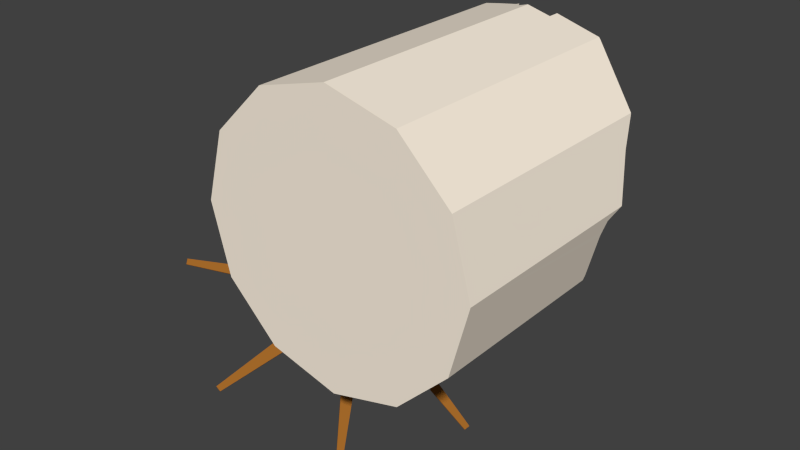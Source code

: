 # Source: greek_windmill_construction1.blend  (saved by Blender 2.75.0; exported with 4.5.12 LTS)
import bpy
from mathutils import Matrix  # noqa: F401  (used for matrix-valued properties, if any)

bpy.ops.wm.read_factory_settings(use_empty=True)
scene = bpy.context.scene
scene.name = 'Scene'

# ---- collections
col_collection_1 = bpy.data.collections.new('Collection 1'); scene.collection.children.link(col_collection_1)

# ---- materials (node trees are filled in below, after node groups)
mat_greek_windmill_walls = bpy.data.materials.new('greek_windmill_walls')
mat_greek_windmill_walls.alpha_threshold = 0.0
mat_greek_windmill_walls.use_transparent_shadow = False
mat_greek_windmill_walls.diffuse_color = (0.9849, 0.8834, 0.7473, 1.0)
mat_greek_windmill_walls.roughness = 0.5
mat_greek_windmill_blades = bpy.data.materials.new('greek_windmill_blades')
mat_greek_windmill_blades.alpha_threshold = 0.0
mat_greek_windmill_blades.use_transparent_shadow = False
mat_greek_windmill_blades.diffuse_color = (0.3672, 0.1398, 0.02234, 1.0)
mat_greek_windmill_blades.roughness = 0.5

# ---- material node trees

# ---- world
world_world = bpy.data.worlds.new('World'); scene.world = world_world
world_world.color = (0.05088, 0.05088, 0.05088)
world_world.use_sun_shadow = False
world_world.sun_shadow_jitter_overblur = 0.0
world_world.cycles.sampling_method = 'MANUAL'
world_world.cycles.sample_map_resolution = 256

# ---- meshes
me_circle_003 = bpy.data.meshes.new('Circle.003')
me_circle_003.from_pydata([(-0.6841, 0.6781, 0.3032), (-0.6841, 0.0822, 0.3032), (-0.6916, 0.0822, 0.3032), (-0.6913, 0.6781, 0.3032), (-0.6869, 0.6781, -0.2927), (-0.7653, 0.6781, 1.492e-07), (-0.7726, 0.6781, 1.492e-07), (-0.6941, 0.6781, -0.2927), (-0.6628, 1.673e-08, 0.3827), (-0.7653, 7.816e-15, 1.788e-07), (-0.7653, 0.0822, 1.752e-07), (-0.7653, 1.222, 1.254e-07), (-0.7648, 1.222, 0.00209), (-0.7635, 1.221, 0.006891), (-0.7406, 1.279, 0.09236), (-0.6861, 1.429, 0.2958), (-0.6835, 1.435, 0.3053), (-0.6628, 1.509, 0.3827), (-0.6944, 0.0822, -0.2927), (-0.7729, 0.0822, 1.752e-07), (-0.6869, 0.0822, -0.2927), (-0.6694, -0.006532, 0.3865), (-0.6628, -1.673e-08, -0.3827), (-0.6628, 1.193, -0.3827), (-0.6855, 1.207, -0.2979), (-0.6956, 1.237, -0.2601), (-0.7542, 1.218, -0.04155), (-0.7546, 1.264, 0.06609), (-0.7362, 1.31, 0.1347), (-0.7242, 1.228, -0.1794), (-0.749, 1.22, -0.08701), (-0.3827, 2.897e-08, 0.6628), (-0.6079, 1.578, 0.4376), (-0.5792, 1.632, 0.4662), (-0.5007, 1.668, 0.5448), (-0.4281, 1.673, 0.6174), (-0.3827, 1.66, 0.6628), (-0.3827, -2.897e-08, -0.6628), (0.0, 3.345e-08, 0.7653), (0.3827, 2.897e-08, 0.6628), (0.6628, 1.673e-08, 0.3827), (0.7653, 2.345e-14, 5.364e-07), (0.6628, -1.673e-08, -0.3827), (0.3827, -2.897e-08, -0.6628), (0.0, -3.345e-08, -0.7653), (-0.7729, -0.006532, 1.791e-07), (-0.6762, 1.482, 0.3582), (-0.6687, 1.509, 0.3861), (-0.6694, -0.006532, -0.3865), (-0.3827, 1.093, -0.6628), (-0.4331, 1.153, -0.6124), (-0.521, 1.148, -0.5244), (-0.7723, 1.228, 1.251e-07), (-0.7694, 1.226, 0.01072), (-0.7722, 1.228, 0.0005688), (-0.69, 1.433, 0.3067), (-0.6914, 1.43, 0.3015), (-0.7212, 1.348, 0.1906), (-0.7046, 1.235, -0.2528), (-0.6966, 1.211, -0.2827), (-0.6831, 1.202, -0.3331), (-0.7508, 1.22, -0.08027), (-0.2582, 1.603, 0.6961), (-0.102, 1.523, 0.738), (-0.08627, 1.527, 0.7422), (-0.08627, 1.477, 0.7422), (0.0, 1.477, 0.7653), (0.0, 0.9066, -0.7653), (-0.02683, 0.9166, -0.7581), (-0.1503, 0.9505, -0.7251), (-0.3825, 1.093, -0.6628), (0.3827, 1.528, 0.6628), (0.1322, 1.477, 0.7299), (0.1322, 1.541, 0.7299), (0.3968, 1.524, 0.6487), (0.6461, 1.401, 0.3993), (0.6628, 1.392, 0.3827), (0.666, 1.387, 0.3706), (0.7024, 1.3, 0.235), (0.7629, 1.201, 0.009018), (0.7653, 1.184, 4.847e-07), (0.7546, 1.088, -0.04024), (0.7358, 1.067, -0.1103), (0.6689, 1.075, -0.3598), (0.6628, 1.069, -0.3827), (0.6336, 1.066, -0.4118), (0.5865, 1.035, -0.459), (0.436, 0.9379, -0.6094), (0.3827, 0.9037, -0.6628), (0.2433, 0.868, -0.7002), (0.1888, 0.8575, -0.7147), (0.1219, 0.8707, -0.7327), (0.0, -0.006532, -0.7729), (0.3865, -0.006532, -0.6694), (0.6694, -0.006532, -0.3865), (0.7729, -0.006532, 5.367e-07), (0.6694, -0.006532, 0.3865), (0.3865, -0.006532, 0.6694), (0.0, -0.006532, 0.7729), (-0.3865, -0.006532, 0.6694), (-0.3865, -0.006532, -0.6694), (-0.386, 1.664, 0.6687), (-0.4252, 1.674, 0.6295), (-0.5022, 1.669, 0.5525), (-0.5857, 1.631, 0.469), (-0.6132, 1.579, 0.4415), (-0.6689, 1.193, -0.3862), (-0.08627, 1.53, 0.749), (-0.08627, 1.477, 0.7491), (0.0, 1.477, 0.7722), (0.1322, 1.477, 0.7368), (0.1322, 1.543, 0.7367), (0.0, 0.9056, -0.7725), (-0.3862, 1.092, -0.6689), (-0.1524, 0.9492, -0.7316), (-0.01767, 0.9121, -0.7677), (0.3862, 0.9008, -0.669), (0.1341, 0.866, -0.7365), (0.1931, 0.8544, -0.7207), (0.2411, 0.8637, -0.7079), (0.6689, 1.067, -0.3862), (0.44, 0.9354, -0.6151), (0.5851, 1.029, -0.4701), (0.6382, 1.064, -0.4169), (0.7473, 1.075, -0.09343), (0.719, 1.069, -0.1993), (0.7401, 1.067, -0.1207), (0.6688, 1.392, 0.3861), (0.7723, 1.192, 4.844e-07), (0.7718, 1.195, 0.002096), (0.7087, 1.299, 0.2372), (0.6709, 1.389, 0.3782), (0.3861, 1.53, 0.6687), (0.664, 1.395, 0.3909), (0.3969, 1.527, 0.6579), (-0.1042, 1.526, 0.7443), (-0.2656, 1.608, 0.701), (-0.4956, 1.138, -0.5594), (-0.4297, 1.143, -0.6254), (-0.3919, 1.097, -0.6632), (0.6763, 1.074, -0.3585), (0.761, 1.09, -0.04252), (-0.5891, 0.8701, -0.9453), (-0.2223, 0.6701, -0.4443), (-0.5929, 0.8563, -0.9481), (-0.226, 0.6564, -0.4471), (-0.5988, 0.8431, -0.949), (-0.232, 0.6431, -0.448), (-0.6066, 0.8309, -0.9482), (-0.2398, 0.6309, -0.4471), (-0.6161, 0.8202, -0.9455), (-0.2493, 0.6202, -0.4445), (-0.6269, 0.8114, -0.9411), (-0.26, 0.6114, -0.4401), (-0.6385, 0.8049, -0.9352), (-0.2716, 0.6049, -0.4342), (-0.6504, 0.8008, -0.9281), (-0.2836, 0.6009, -0.4271), (-0.6624, 0.7995, -0.9199), (-0.2956, 0.5995, -0.4189), (-0.6738, 0.8008, -0.911), (-0.307, 0.6009, -0.41), (-0.6843, 0.8049, -0.9017), (-0.3175, 0.6049, -0.4007), (-0.6934, 0.8114, -0.8924), (-0.3266, 0.6114, -0.3914), (-0.7008, 0.8202, -0.8835), (-0.334, 0.6202, -0.3825), (-0.7062, 0.8309, -0.8753), (-0.3394, 0.6309, -0.3743), (-0.7094, 0.8431, -0.868), (-0.3426, 0.6431, -0.367), (-0.7103, 0.8563, -0.8621), (-0.3435, 0.6564, -0.3611), (-0.7088, 0.8701, -0.8577), (-0.342, 0.6701, -0.3567), (-0.705, 0.8839, -0.8549), (-0.3382, 0.6839, -0.3539), (-0.6991, 0.8971, -0.854), (-0.3323, 0.6972, -0.353), (-0.6913, 0.9093, -0.8549), (-0.3244, 0.7094, -0.3539), (-0.6818, 0.92, -0.8575), (-0.315, 0.7201, -0.3565), (-0.671, 0.9288, -0.8619), (-0.3042, 0.7289, -0.3609), (-0.6594, 0.9354, -0.8678), (-0.2926, 0.7354, -0.3668), (-0.6475, 0.9394, -0.875), (-0.2806, 0.7394, -0.374), (-0.6355, 0.9407, -0.8832), (-0.2687, 0.7408, -0.3822), (-0.6241, 0.9394, -0.8921), (-0.2573, 0.7394, -0.3911), (-0.6136, 0.9354, -0.9013), (-0.2468, 0.7354, -0.4003), (-0.6045, 0.9288, -0.9106), (-0.2377, 0.7289, -0.4096), (-0.5971, 0.92, -0.9195), (-0.2303, 0.7201, -0.4185), (-0.5917, 0.9093, -0.9278), (-0.2249, 0.7094, -0.4268), (-0.5885, 0.8971, -0.935), (-0.2217, 0.6972, -0.434), (-0.5876, 0.8839, -0.9409), (-0.2208, 0.6839, -0.4399), (-0.6631, 0.7903, -0.8181), (-0.6422, 0.9006, -0.7894), (-0.5696, 0.7903, -0.8866), (-0.5486, 0.9006, -0.8579), (-0.6547, 0.7857, -0.8066), (-0.6337, 0.896, -0.778), (-0.5612, 0.7857, -0.8751), (-0.5402, 0.896, -0.8464), (-0.762, -0.06434, -1.08), (-0.7894, -0.06434, -1.06), (-0.7595, -0.06569, -1.077), (-0.7869, -0.06569, -1.057), (-0.5524, 0.9008, -0.8551), (-0.5734, 0.7905, -0.8837), (-0.646, 0.9008, -0.7866), (-0.667, 0.7905, -0.8152), (-0.544, 0.8962, -0.8436), (-0.565, 0.7859, -0.8722), (-0.6376, 0.8962, -0.7751), (-0.6586, 0.7859, -0.8038), (-0.4477, 1.752, -0.5851), (-0.4202, 1.752, -0.6052), (-0.4452, 1.751, -0.5817), (-0.4178, 1.751, -0.6018), (-0.6446, 0.8984, -0.7885), (-0.551, 0.8984, -0.857), (-0.6656, 0.7881, -0.8172), (-0.572, 0.7881, -0.8857), (-0.6362, 0.8939, -0.777), (-0.5426, 0.8939, -0.8455), (-0.6572, 0.7835, -0.8057), (-0.5636, 0.7835, -0.8742), (-1.378, 0.8255, -0.2736), (-1.372, 0.8578, -0.2652), (-1.376, 0.8241, -0.2703), (-1.37, 0.8565, -0.2619), (-0.571, 0.7926, -0.8846), (-0.6645, 0.7926, -0.8162), (-0.55, 0.903, -0.856), (-0.6435, 0.903, -0.7875), (-0.5626, 0.7881, -0.8732), (-0.6561, 0.7881, -0.8047), (-0.5416, 0.8984, -0.8445), (-0.6351, 0.8984, -0.776), (0.1686, 0.8624, -1.391), (0.1624, 0.83, -1.4), (0.1711, 0.861, -1.388), (0.1649, 0.8287, -1.396), (-0.5426, 0.8472, -0.8836), (-0.6236, 0.7692, -0.8555), (-0.5939, 0.9253, -0.8149), (-0.6749, 0.8472, -0.7868), (-0.5342, 0.8426, -0.8721), (-0.6152, 0.7646, -0.844), (-0.5855, 0.9207, -0.8034), (-0.6665, 0.8426, -0.7753), (0.05317, 1.499, -1.053), (0.06822, 1.476, -1.073), (0.05564, 1.498, -1.049), (0.07069, 1.475, -1.07), (-0.5947, 0.922, -0.8157), (-0.5434, 0.844, -0.8844), (-0.6757, 0.844, -0.7875), (-0.6244, 0.766, -0.8562), (-0.5863, 0.9175, -0.8042), (-0.535, 0.8394, -0.8729), (-0.6672, 0.8394, -0.776), (-0.6159, 0.7614, -0.8447), (-1.041, 1.473, -0.2624), (-1.017, 1.496, -0.2706), (-1.038, 1.472, -0.259), (-1.014, 1.495, -0.2672), (-0.673, 0.8439, -0.7895), (-0.592, 0.9219, -0.8177), (-0.6217, 0.7658, -0.8582), (-0.5407, 0.8439, -0.8864), (-0.6645, 0.8393, -0.7781), (-0.5836, 0.9173, -0.8062), (-0.6132, 0.7612, -0.8468), (-0.5323, 0.8393, -0.8749), (-1.263, 0.1886, -0.6123), (-1.278, 0.2115, -0.5921), (-1.26, 0.1873, -0.6089), (-1.275, 0.2102, -0.5888), (-0.6209, 0.769, -0.8575), (-0.6722, 0.8471, -0.7888), (-0.5399, 0.8471, -0.8857), (-0.5912, 0.9251, -0.817), (-0.6125, 0.7645, -0.846), (-0.6638, 0.8425, -0.7773), (-0.5315, 0.8425, -0.8742), (-0.5828, 0.9205, -0.8055), (-0.1691, 0.2147, -1.403), (-0.1928, 0.1918, -1.394), (-0.1666, 0.2134, -1.399), (-0.1903, 0.1905, -1.391)], [], [(0, 1, 2, 3), (4, 5, 0, 3, 6, 7), (8, 9, 10, 1, 0, 5, 11, 12, 13, 14, 15, 16, 17), (18, 19, 2, 1, 10, 20), (7, 18, 20, 4), (9, 22, 23, 24, 25, 26, 11, 5, 4, 20, 10), (27, 6, 3, 28), (29, 7, 6, 30), (31, 8, 17, 32, 33, 34, 35, 36), (37, 22, 9, 8, 31, 38, 39, 40, 41, 42, 43, 44), (19, 18, 7, 60, 106, 48, 45), (45, 21, 47, 46, 3, 2, 19), (22, 37, 49, 50, 51, 23), (52, 6, 27, 53, 54), (28, 3, 46, 55, 56, 57), (7, 29, 58, 59, 60), (30, 6, 52, 61), (38, 31, 36, 62, 63, 64, 65, 66), (37, 44, 67, 68, 69, 70, 49), (71, 39, 38, 66, 72, 73), (40, 39, 71, 74, 75, 76), (41, 40, 76, 77, 78, 79, 80), (42, 41, 80, 81, 82, 83, 84), (43, 42, 84, 85, 86, 87, 88), (44, 43, 88, 89, 90, 91, 67), (92, 93, 94, 95, 96, 97, 98, 99, 21, 45, 48, 100), (47, 21, 99, 101, 102, 103, 104, 105), (107, 108, 65, 64), (108, 109, 110, 72, 66, 65), (73, 72, 110, 111), (112, 92, 100, 113, 114, 115), (116, 93, 92, 112, 117, 118, 119), (120, 94, 93, 116, 121, 122, 123), (124, 95, 94, 125, 126), (127, 96, 95, 128, 129, 130, 131), (132, 97, 96, 127, 133, 134), (111, 110, 109, 98, 97, 132), (101, 99, 98, 109, 108, 107, 135, 136), (113, 100, 48, 106, 137, 138, 139), (125, 94, 120, 140), (128, 95, 124, 141), (57, 14, 13, 53, 27, 28), (56, 15, 14, 57), (53, 13, 12, 54), (55, 16, 15, 56), (54, 12, 11, 26, 61, 52), (105, 32, 17, 16, 55, 46, 47), (25, 58, 29, 30, 61, 26), (104, 33, 32, 105), (58, 25, 24, 59), (103, 34, 33, 104), (59, 24, 23, 51, 137, 106, 60), (102, 35, 34, 103), (50, 138, 137, 51), (136, 62, 36, 35, 102, 101), (70, 139, 138, 50, 49), (135, 63, 62, 136), (139, 70, 69, 114, 113), (63, 135, 107, 64), (68, 115, 114, 69), (91, 117, 112, 115, 68, 67), (90, 118, 117, 91), (89, 119, 118, 90), (87, 121, 116, 119, 89, 88), (86, 122, 121, 87), (85, 123, 122, 86), (83, 140, 120, 123, 85, 84), (82, 126, 125, 140, 83), (81, 141, 124, 126, 82), (79, 129, 128, 141, 81, 80), (78, 130, 129, 79), (130, 78, 77, 131), (75, 133, 127, 131, 77, 76), (133, 75, 74, 134), (134, 74, 71, 73, 111, 132), (142, 143, 145, 144), (144, 145, 147, 146), (146, 147, 149, 148), (148, 149, 151, 150), (150, 151, 153, 152), (152, 153, 155, 154), (154, 155, 157, 156), (156, 157, 159, 158), (158, 159, 161, 160), (160, 161, 163, 162), (162, 163, 165, 164), (164, 165, 167, 166), (166, 167, 169, 168), (168, 169, 171, 170), (170, 171, 173, 172), (172, 173, 175, 174), (174, 175, 177, 176), (176, 177, 179, 178), (178, 179, 181, 180), (180, 181, 183, 182), (182, 183, 185, 184), (184, 185, 187, 186), (186, 187, 189, 188), (188, 189, 191, 190), (190, 191, 193, 192), (192, 193, 195, 194), (194, 195, 197, 196), (196, 197, 199, 198), (198, 199, 201, 200), (200, 201, 203, 202), (145, 143, 205, 203, 201, 199, 197, 195, 193, 191, 189, 187, 185, 183, 181, 179, 177, 175, 173, 171, 169, 167, 165, 163, 161, 159, 157, 155, 153, 151, 149, 147), (204, 205, 143, 142), (202, 203, 205, 204), (142, 144, 146, 148, 150, 152, 154, 156, 158, 160, 162, 164, 166, 168, 170, 172, 174, 176, 178, 180, 182, 184, 186, 188, 190, 192, 194, 196, 198, 200, 202, 204), (207, 209, 208, 206), (209, 213, 212, 208), (213, 211, 210, 212), (211, 207, 206, 210), (210, 206, 215, 217), (211, 213, 209, 207), (215, 214, 216, 217), (212, 210, 217, 216), (206, 208, 214, 215), (208, 212, 216, 214), (219, 221, 220, 218), (221, 225, 224, 220), (225, 223, 222, 224), (223, 219, 218, 222), (222, 218, 227, 229), (223, 225, 221, 219), (227, 226, 228, 229), (224, 222, 229, 228), (218, 220, 226, 227), (220, 224, 228, 226), (231, 233, 232, 230), (233, 237, 236, 232), (237, 235, 234, 236), (235, 231, 230, 234), (234, 230, 239, 241), (235, 237, 233, 231), (239, 238, 240, 241), (236, 234, 241, 240), (230, 232, 238, 239), (232, 236, 240, 238), (243, 245, 244, 242), (245, 249, 248, 244), (249, 247, 246, 248), (247, 243, 242, 246), (246, 242, 251, 253), (247, 249, 245, 243), (251, 250, 252, 253), (248, 246, 253, 252), (242, 244, 250, 251), (244, 248, 252, 250), (255, 257, 256, 254), (257, 261, 260, 256), (261, 259, 258, 260), (259, 255, 254, 258), (258, 254, 263, 265), (259, 261, 257, 255), (263, 262, 264, 265), (260, 258, 265, 264), (254, 256, 262, 263), (256, 260, 264, 262), (267, 269, 268, 266), (269, 273, 272, 268), (273, 271, 270, 272), (271, 267, 266, 270), (270, 266, 275, 277), (271, 273, 269, 267), (275, 274, 276, 277), (272, 270, 277, 276), (266, 268, 274, 275), (268, 272, 276, 274), (279, 281, 280, 278), (281, 285, 284, 280), (285, 283, 282, 284), (283, 279, 278, 282), (282, 278, 287, 289), (283, 285, 281, 279), (287, 286, 288, 289), (284, 282, 289, 288), (278, 280, 286, 287), (280, 284, 288, 286), (291, 293, 292, 290), (293, 297, 296, 292), (297, 295, 294, 296), (295, 291, 290, 294), (294, 290, 299, 301), (295, 297, 293, 291), (299, 298, 300, 301), (296, 294, 301, 300), (290, 292, 298, 299), (292, 296, 300, 298)])
me_circle_003.polygons.foreach_set('material_index', [0, 0, 0, 0, 0, 0, 0, 0, 0, 0, 0, 0, 0, 0, 0, 0, 0, 0, 0, 0, 0, 0, 0, 0, 0, 0, 0, 0, 0, 0, 0, 0, 0, 0, 0, 0, 0, 0, 0, 0, 0, 0, 0, 0, 0, 0, 0, 0, 0, 0, 0, 0, 0, 0, 0, 0, 0, 0, 0, 0, 0, 0, 0, 0, 0, 0, 0, 0, 0, 0, 0, 0, 0, 0, 0, 1, 1, 1, 1, 1, 1, 1, 1, 1, 1, 1, 1, 1, 1, 1, 1, 1, 1, 1, 1, 1, 1, 1, 1, 1, 1, 1, 1, 1, 1, 1, 1, 1, 1, 1, 1, 1, 1, 1, 1, 1, 1, 1, 1, 1, 1, 1, 1, 1, 1, 1, 1, 1, 1, 1, 1, 1, 1, 1, 1, 1, 1, 1, 1, 1, 1, 1, 1, 1, 1, 1, 1, 1, 1, 1, 1, 1, 1, 1, 1, 1, 1, 1, 1, 1, 1, 1, 1, 1, 1, 1, 1, 1, 1, 1, 1, 1, 1, 1, 1, 1, 1, 1, 1, 1, 1, 1, 1, 1, 1, 1, 1, 1, 1])
_uv = me_circle_003.uv_layers.new(name='UVMap')
_uv.uv.foreach_set('vector', [0.3759, -0.3374, 0.3759, -0.8403, 0.3711, -0.8403, 0.3713, -0.3374, 0.3741, -0.1584, 0.3244, -0.4054, 0.3759, -0.6613, 0.3713, -0.6613, 0.3199, -0.4054, 0.3695, -0.1584, 0.9306, 0.7781, 1.173, 0.7781, 1.173, 0.8475, 0.9809, 0.8475, 0.9809, 1.35, 1.173, 1.35, 1.173, 1.81, 1.171, 1.809, 1.168, 1.808, 1.113, 1.847, 0.9913, 1.979, 0.9849, 1.984, 0.9306, 2.051, 0.3693, -0.1584, 0.3197, -0.4054, 0.3711, -0.6613, 0.3759, -0.6613, 0.3244, -0.4054, 0.3741, -0.1584, 0.3695, -0.3374, 0.3693, -0.8403, 0.3741, -0.8403, 0.3741, -0.3374, -0.09307, 0.7781, 0.1491, 0.7781, 0.1491, 1.785, 0.09046, 1.793, 0.06589, 1.818, -0.06355, 1.805, -0.09307, 1.81, -0.09307, 1.35, 0.09219, 1.35, 0.09219, 0.8475, -0.09307, 0.8475, 1.129, 0.1493, 1.173, -0.3374, 0.9809, -0.3374, 1.089, 0.1859, 0.01764, 0.119, 0.09219, -0.3374, -0.09307, -0.3374, -0.03568, 0.1154, 0.7533, 0.7781, 0.9306, 0.7781, 0.9306, 2.051, 0.8959, 2.11, 0.8777, 2.155, 0.828, 2.186, 0.782, 2.19, 0.7533, 2.179, 0.5666, 0.1539, 0.3893, -0.0825, 0.3244, -0.4054, 0.3893, -0.7284, 0.5666, -0.9648, 0.8089, -1.051, 1.051, -0.9648, 1.228, -0.7284, 1.293, -0.4054, 1.228, -0.0825, 1.051, 0.1539, 0.8089, 0.2404, -0.09307, -0.8403, 0.09219, -0.8403, 0.09219, -0.3374, 0.1139, 0.102, 0.1513, 0.09752, 0.1515, -0.9152, -0.09307, -0.9152, 1.173, -0.9152, 0.9282, -0.9152, 0.9284, 0.3638, 0.9484, 0.3383, 0.9809, -0.3374, 0.9809, -0.8403, 1.173, -0.8403, 0.1491, 0.7781, 0.3264, 0.7781, 0.3264, 1.7, 0.2945, 1.751, 0.2389, 1.747, 0.1491, 1.785, 1.173, 0.1264, 1.173, -0.3374, 1.129, 0.1493, 1.165, 0.1235, 1.172, 0.1262, 1.089, 0.1859, 0.9809, -0.3374, 0.9484, 0.3383, 0.9841, 0.2946, 0.9876, 0.2918, 1.057, 0.2199, 0.09219, -0.3374, 0.01764, 0.119, 0.06131, 0.1275, 0.0804, 0.108, 0.1139, 0.102, -0.03568, 0.1154, -0.09307, -0.3374, -0.09307, 0.1264, -0.03965, 0.1155, 0.8089, 0.7781, 0.5666, 0.7781, 0.5666, 2.179, 0.6573, 2.129, 0.7499, 2.062, 0.7543, 2.067, 0.7543, 2.025, 0.8089, 2.025, 0.5666, 0.7781, 0.8089, 0.7781, 0.8089, 1.543, 0.7918, 1.555, 0.7147, 1.589, 0.5667, 1.7, 0.5666, 1.7, 1.051, 2.068, 1.051, 0.7781, 0.8089, 0.7781, 0.8089, 2.025, 0.8925, 2.025, 0.8925, 2.079, -0.03752, 0.7781, -0.2148, 0.7781, -0.2148, 2.068, -0.2059, 2.064, -0.04807, 1.96, -0.03752, 1.953, -0.09307, 0.7781, -0.3353, 0.7781, -0.3353, 1.953, -0.3269, 1.949, -0.2375, 1.888, -0.09902, 1.794, -0.09307, 1.777, 0.1491, 0.7781, -0.09307, 0.7781, -0.09307, 1.777, -0.06707, 1.705, -0.02396, 1.693, 0.1336, 1.688, 0.1491, 1.681, 0.3264, 0.7781, 0.1491, 0.7781, 0.1491, 1.681, 0.1676, 1.678, 0.1974, 1.652, 0.2927, 1.57, 0.3264, 1.541, 0.8089, 0.7781, 1.051, 0.7781, 1.051, 1.541, 0.961, 1.522, 0.927, 1.514, 0.8854, 1.525, 0.8089, 1.543, 0.8089, 0.2468, 1.053, 0.1594, 1.233, -0.07931, 1.298, -0.4054, 1.233, -0.7316, 1.053, -0.9703, 0.8089, -1.058, 0.5643, -0.9703, 0.3852, -0.7316, 0.3196, -0.4054, 0.3852, -0.07931, 0.5643, 0.1594, 0.3856, 0.3638, 0.3852, -0.9152, 0.5643, -0.9152, 0.5645, 0.4943, 0.5398, 0.5034, 0.491, 0.4988, 0.4381, 0.4664, 0.4207, 0.4228, 0.6987, 0.3815, 0.6987, 0.337, 0.703, 0.337, 0.703, 0.379, 0.7543, 0.6502, 0.8089, 0.6307, 0.8925, 0.6606, 0.8925, 0.6664, 0.8089, 0.6365, 0.7543, 0.656, 0.7108, 0.3909, 0.7108, 0.337, 0.7065, 0.337, 0.7065, 0.3926, 0.8089, -0.1454, 0.8089, -0.9152, 0.5643, -0.9152, 0.5644, 0.01201, 0.7134, -0.09968, 0.7976, -0.1377, 1.053, -0.1495, 1.053, -0.9152, 0.8089, -0.9152, 0.8089, -0.1454, 0.893, -0.1669, 0.9297, -0.176, 0.9597, -0.1692, 0.1514, -0.008857, 0.1515, -0.9152, 0.3306, -0.9152, 0.3304, -0.1495, 0.2963, -0.1203, 0.2045, -0.04131, 0.1708, -0.01197, -0.03427, 0.01144, -0.09307, -0.9152, 0.1515, -0.9152, 0.03058, 0.007942, -0.01765, 0.005002, -0.3375, 0.2653, -0.3377, -0.9152, -0.09307, -0.9152, -0.09307, 0.0959, -0.09446, 0.0997, -0.2388, 0.1987, -0.3319, 0.263, -0.2127, 0.3813, -0.2124, -0.9152, -0.03337, -0.9152, -0.03374, 0.2653, -0.03676, 0.2674, -0.2058, 0.3788, 0.8925, 0.3926, 0.8925, 0.337, 0.8089, 0.337, 0.8089, -0.9152, 1.053, -0.9152, 1.053, 0.3813, 0.5645, 0.4943, 0.5643, -0.9152, 0.8089, -0.9152, 0.8089, 0.337, 0.7543, 0.337, 0.7543, 0.3815, 0.7491, 0.3764, 0.6519, 0.4453, 0.5644, 0.01201, 0.5643, -0.9152, 0.3852, -0.9152, 0.3855, 0.09752, 0.4952, 0.05101, 0.5369, 0.05456, 0.5608, 0.01627, 0.03058, 0.007942, 0.1515, -0.9152, 0.1514, -0.008857, 0.1326, 2.83e-06, -0.09307, 0.0959, -0.09307, -0.9152, -0.03427, 0.01144, -0.06563, 0.0194, 0.0, 0.0, 0.0, 0.0, 0.0, 0.0, 0.0, 0.0, 0.0, 0.0, 0.0, 0.0, 0.0, 0.0, 0.0, 0.0, 0.0, 0.0, 0.0, 0.0, 0.0, 0.0, 0.0, 0.0, 0.0, 0.0, 0.0, 0.0, 0.0, 0.0, 0.0, 0.0, 0.0, 0.0, 0.0, 0.0, 0.0, 0.0, 0.0, 0.0, 0.0, 0.0, 0.0, 0.0, 0.0, 0.0, 0.0, 0.0, 0.0, 0.0, 0.0, 0.0, 0.0, 0.0, 0.0, 0.0, 0.0, 0.0, 0.0, 0.0, 0.0, 0.0, 0.0, 0.0, 0.0, 0.0, 0.0, 0.0, 0.0, 0.0, 0.0, 0.0, 0.0, 0.0, 0.0, 0.0, 0.0, 0.0, 0.0, 0.0, 0.0, 0.0, 0.0, 0.0, 0.0, 0.0, 0.0, 0.0, 0.0, 0.0, 0.0, 0.0, 0.0, 0.0, 0.0, 0.0, 0.0, 0.0, 0.0, 0.0, 0.0, 0.0, 0.0, 0.0, 0.0, 0.0, 0.0, 0.0, 0.0, 0.0, 0.0, 0.0, 0.0, 0.0, 0.0, 0.0, 0.0, 0.0, 0.0, 0.0, 0.0, 0.0, 0.0, 0.0, 0.0, 0.0, 0.0, 0.0, 0.0, 0.0, 0.0, 0.0, 0.0, 0.0, 0.0, 0.0, 0.0, 0.0, 0.0, 0.0, 0.0, 0.0, 0.0, 0.0, 0.0, 0.0, 0.0, 0.0, 0.0, 0.0, 0.0, 0.0, 0.0, 0.0, 0.0, 0.0, 0.0, 0.0, 0.0, 0.0, 0.0, 0.0, 0.0, 0.0, 0.0, 0.0, 0.0, 0.0, 0.0, 0.0, 0.0, 0.0, 0.0, 0.0, 0.0, 0.0, 0.0, 0.0, 0.0, 0.0, 0.0, 0.0, 0.0, 0.0, 0.0, 0.0, 0.0, 0.0, 0.0, 0.0, 0.0, 0.0, 0.0, 0.0, 0.0, 0.0, 0.0, 0.0, 0.0, 0.0, 0.0, 0.0, 0.0, 0.0, 0.0, 0.0, 0.0, 0.0, 0.0, 0.0, 0.0, 0.0, 0.0, 0.0, 0.0, 0.0, 0.0, 0.0, 0.0, 0.0, 0.0, 0.0, 0.0, 0.0, 0.0, 0.0, 0.0, 0.0, 0.0, 0.0, 0.0, 0.0, 0.0, 0.0, 0.0, 0.0, 0.0, 0.0, 0.0, 0.0, 0.0, 0.0, 0.0, 0.0, 0.0, 0.0, 0.0, 0.0, 0.0, 0.0, 0.0, 0.0, 0.0, 0.0, 0.0, 0.0, 0.0, 0.0, 0.0, 0.0, 0.0, 0.0, 0.0, 0.0, 0.0, 0.0, 0.0, 0.0, 0.0, 0.0, 0.0, 0.0, 0.0, 0.0, 0.0, 0.0, 0.0, 0.0, 0.0, 0.0, 0.0, 0.0, 0.0, 0.0, 0.0, 0.0, 0.0, 0.0, 0.0, 0.0, 0.0, 0.0, 0.0, 0.0, 0.0, 0.0, 0.0, 0.0, 0.0, 0.0, 0.0, 0.0, 0.0, 0.0, 0.0, 0.0, 0.0, 0.0, 0.0, 0.0, 0.0, 0.0, 0.0, 0.0, 0.0, 0.0, 0.0, 0.0, 0.0, 0.0, 0.0, 0.0, 0.0, 0.0, 0.0, 0.0, 0.0, 0.0, 0.0, 0.0, 0.0, 0.0, 0.201, 1.301, 0.201, 4.82, 0.4297, 4.82, 0.4297, 1.301, 0.4297, 1.301, 0.4297, 4.82, 0.6496, 4.82, 0.6496, 1.301, 0.6496, 1.301, 0.6496, 4.82, 0.8523, 4.82, 0.8523, 1.301, 0.8523, 1.301, 0.8523, 4.82, 1.03, 4.82, 1.03, 1.301, 0.3405, 1.301, 0.3405, 4.82, 0.1628, 4.82, 0.1628, 1.301, 0.1628, 1.301, 0.1628, 4.82, -0.0398, 4.82, -0.0398, 1.301, -0.0398, 1.301, -0.0398, 4.82, -0.2597, 4.82, -0.2597, 1.301, -0.2597, 1.301, -0.2597, 4.82, -0.4884, 4.82, -0.4884, 1.301, -0.4884, 1.301, -0.4884, 4.82, -0.717, 4.82, -0.717, 1.301, 1.627, 1.301, 1.627, 4.82, 1.407, 4.82, 1.407, 1.301, 1.407, 1.301, 1.407, 4.82, 1.205, 4.82, 1.205, 1.301, 1.205, 1.301, 1.205, 4.82, 1.027, 4.82, 1.027, 1.301, 1.03, 1.301, 1.03, 4.82, 0.8523, 4.82, 0.8523, 1.301, 0.8523, 1.301, 0.8523, 4.82, 0.6496, 4.82, 0.6496, 1.301, 0.6496, 1.301, 0.6496, 4.82, 0.4297, 4.82, 0.4297, 1.301, 0.4297, 1.301, 0.4297, 4.82, 0.201, 4.82, 0.201, 1.301, 0.201, 1.301, 0.201, 4.82, -0.02763, 4.82, -0.02763, 1.301, -0.02763, 1.301, -0.02763, 4.82, -0.2475, 4.82, -0.2475, 1.301, -0.2475, 1.301, -0.2475, 4.82, -0.4502, 4.82, -0.4502, 1.301, -0.4502, 1.301, -0.4502, 4.82, -0.6278, 4.82, -0.6278, 1.301, 1.027, 1.301, 1.027, 4.82, 1.205, 4.82, 1.205, 1.301, 1.205, 1.301, 1.205, 4.82, 1.407, 4.82, 1.407, 1.301, 1.407, 1.301, 1.407, 4.82, 1.627, 4.82, 1.627, 1.301, 1.627, 1.301, 1.627, 4.82, 1.856, 4.82, 1.856, 1.301, -0.4884, 1.301, -0.4884, 4.82, -0.2597, 4.82, -0.2597, 1.301, -0.2597, 1.301, -0.2597, 4.82, -0.0398, 4.82, -0.0398, 1.301, -0.0398, 1.301, -0.0398, 4.82, 0.1628, 4.82, 0.1628, 1.301, 0.1628, 1.301, 0.1628, 4.82, 0.3405, 4.82, 0.3405, 1.301, 1.717, 1.301, 1.717, 4.82, 1.894, 4.82, 1.894, 1.301, -0.4502, 1.301, -0.4502, 4.82, -0.2475, 4.82, -0.2475, 1.301, 0.4297, 0.07765, 0.201, 0.1115, -0.02762, 0.07765, -0.2475, -0.02248, -0.4502, -0.1851, -0.6278, -0.4039, -0.7736, -0.6705, -0.8819, -0.9748, -0.9486, -1.305, -0.9711, -1.648, -0.9486, -1.991, -0.8819, -2.321, -0.7736, -2.626, -0.6278, -2.892, -0.4502, -3.111, -0.2475, -3.274, -0.02763, -3.374, 0.201, -3.408, 0.4297, -3.374, 0.6496, -3.274, 0.8523, -3.111, 1.03, -2.892, 1.176, -2.626, 1.284, -2.321, 1.351, -1.991, 1.373, -1.648, 1.351, -1.305, 1.284, -0.9748, 1.176, -0.6705, 1.03, -0.4039, 0.8523, -0.1851, 0.6496, -0.02248, -0.02762, 1.301, -0.02762, 4.82, 0.201, 4.82, 0.201, 1.301, -0.2475, 1.301, -0.2475, 4.82, -0.02762, 4.82, -0.02762, 1.301, 0.201, 0.1115, 0.4297, 0.07765, 0.6496, -0.02248, 0.8523, -0.1851, 1.03, -0.4039, 1.176, -0.6705, 1.284, -0.9748, 1.351, -1.305, 1.373, -1.648, 1.351, -1.991, 1.284, -2.321, 1.176, -2.626, 1.03, -2.892, 0.8523, -3.111, 0.6496, -3.274, 0.4297, -3.374, 0.201, -3.408, -0.02763, -3.374, -0.2475, -3.274, -0.4502, -3.111, -0.6278, -2.892, -0.7736, -2.626, -0.8819, -2.321, -0.9486, -1.991, -0.9711, -1.648, -0.9486, -1.305, -0.8819, -0.9748, -0.7736, -0.6705, -0.6278, -0.4039, -0.4502, -0.1851, -0.2475, -0.02248, -0.02762, 0.07765, 0.5772, -2.334, 0.6385, -2.334, 0.6385, -2.426, 0.5772, -2.426, 0.588, -2.334, 0.6494, -2.334, 0.6494, -2.426, 0.588, -2.426, 0.5772, -2.334, 0.5158, -2.334, 0.5158, -2.426, 0.5772, -2.426, 0.588, -2.334, 0.5266, -2.334, 0.5266, -2.426, 0.588, -2.426, 0.588, -2.334, 0.5266, -2.334, 0.5483, -3.046, 0.5663, -3.046, 0.588, -2.365, 0.588, -2.273, 0.5266, -2.273, 0.5266, -2.365, 0.5483, -2.333, 0.5483, -2.306, 0.5663, -2.306, 0.5663, -2.333, 0.5772, -2.334, 0.5158, -2.334, 0.5375, -3.046, 0.5555, -3.046, 0.5772, -2.334, 0.6385, -2.334, 0.6169, -3.046, 0.5988, -3.046, 0.588, -2.334, 0.6494, -2.334, 0.6277, -3.046, 0.6097, -3.046, 0.5772, -2.334, 0.6385, -2.334, 0.6385, -2.426, 0.5772, -2.426, 0.588, -2.334, 0.6494, -2.334, 0.6494, -2.426, 0.588, -2.426, 0.5772, -2.334, 0.5158, -2.334, 0.5158, -2.426, 0.5772, -2.426, 0.588, -2.334, 0.5266, -2.334, 0.5266, -2.426, 0.588, -2.426, 0.588, -2.334, 0.5266, -2.334, 0.5483, -3.046, 0.5663, -3.046, 0.588, -2.365, 0.588, -2.273, 0.5266, -2.273, 0.5266, -2.365, 0.5483, -2.333, 0.5483, -2.306, 0.5663, -2.306, 0.5663, -2.333, 0.5772, -2.334, 0.5158, -2.334, 0.5375, -3.046, 0.5555, -3.046, 0.5772, -2.334, 0.6385, -2.334, 0.6169, -3.046, 0.5988, -3.046, 0.588, -2.334, 0.6494, -2.334, 0.6277, -3.046, 0.6097, -3.046, 0.5772, -2.334, 0.6385, -2.334, 0.6385, -2.426, 0.5772, -2.426, 0.588, -2.334, 0.6494, -2.334, 0.6494, -2.426, 0.588, -2.426, 0.5772, -2.334, 0.5158, -2.334, 0.5158, -2.426, 0.5772, -2.426, 0.588, -2.334, 0.5266, -2.334, 0.5266, -2.426, 0.588, -2.426, 0.588, -2.334, 0.5266, -2.334, 0.5483, -3.046, 0.5663, -3.046, 0.588, -2.365, 0.588, -2.273, 0.5266, -2.273, 0.5266, -2.365, 0.5483, -2.333, 0.5483, -2.306, 0.5663, -2.306, 0.5663, -2.333, 0.5772, -2.334, 0.5158, -2.334, 0.5375, -3.046, 0.5555, -3.046, 0.5772, -2.334, 0.6385, -2.334, 0.6169, -3.046, 0.5988, -3.046, 0.588, -2.334, 0.6494, -2.334, 0.6277, -3.046, 0.6097, -3.046, 0.5772, -2.334, 0.6385, -2.334, 0.6385, -2.426, 0.5772, -2.426, 0.588, -2.334, 0.6494, -2.334, 0.6494, -2.426, 0.588, -2.426, 0.5772, -2.334, 0.5158, -2.334, 0.5158, -2.426, 0.5772, -2.426, 0.588, -2.334, 0.5266, -2.334, 0.5266, -2.426, 0.588, -2.426, 0.588, -2.334, 0.5266, -2.334, 0.5483, -3.046, 0.5663, -3.046, 0.588, -2.365, 0.588, -2.273, 0.5266, -2.273, 0.5266, -2.365, 0.5483, -2.333, 0.5483, -2.306, 0.5663, -2.306, 0.5663, -2.333, 0.5772, -2.334, 0.5158, -2.334, 0.5375, -3.046, 0.5555, -3.046, 0.5772, -2.334, 0.6385, -2.334, 0.6169, -3.046, 0.5988, -3.046, 0.588, -2.334, 0.6494, -2.334, 0.6277, -3.046, 0.6097, -3.046, 0.5772, -2.334, 0.6385, -2.334, 0.6385, -2.426, 0.5772, -2.426, 0.588, -2.334, 0.6494, -2.334, 0.6494, -2.426, 0.588, -2.426, 0.5772, -2.334, 0.5158, -2.334, 0.5158, -2.426, 0.5772, -2.426, 0.588, -2.334, 0.5266, -2.334, 0.5266, -2.426, 0.588, -2.426, 0.588, -2.334, 0.5266, -2.334, 0.5483, -3.046, 0.5663, -3.046, 0.588, -2.365, 0.588, -2.273, 0.5266, -2.273, 0.5266, -2.365, 0.5483, -2.333, 0.5483, -2.306, 0.5663, -2.306, 0.5663, -2.333, 0.5772, -2.334, 0.5158, -2.334, 0.5375, -3.046, 0.5555, -3.046, 0.5772, -2.334, 0.6385, -2.334, 0.6169, -3.046, 0.5988, -3.046, 0.588, -2.334, 0.6494, -2.334, 0.6277, -3.046, 0.6097, -3.046, 0.5772, -2.334, 0.6385, -2.334, 0.6385, -2.426, 0.5772, -2.426, 0.588, -2.334, 0.6494, -2.334, 0.6494, -2.426, 0.588, -2.426, 0.5772, -2.334, 0.5158, -2.334, 0.5158, -2.426, 0.5772, -2.426, 0.588, -2.334, 0.5266, -2.334, 0.5266, -2.426, 0.588, -2.426, 0.588, -2.334, 0.5266, -2.334, 0.5483, -3.046, 0.5663, -3.046, 0.588, -2.365, 0.588, -2.273, 0.5266, -2.273, 0.5266, -2.365, 0.5483, -2.333, 0.5483, -2.306, 0.5663, -2.306, 0.5663, -2.333, 0.5772, -2.334, 0.5158, -2.334, 0.5375, -3.046, 0.5555, -3.046, 0.5772, -2.334, 0.6385, -2.334, 0.6169, -3.046, 0.5988, -3.046, 0.588, -2.334, 0.6494, -2.334, 0.6277, -3.046, 0.6097, -3.046, 0.5772, -2.334, 0.6385, -2.334, 0.6385, -2.426, 0.5772, -2.426, 0.588, -2.334, 0.6494, -2.334, 0.6494, -2.426, 0.588, -2.426, 0.5772, -2.334, 0.5158, -2.334, 0.5158, -2.426, 0.5772, -2.426, 0.588, -2.334, 0.5266, -2.334, 0.5266, -2.426, 0.588, -2.426, 0.588, -2.334, 0.5266, -2.334, 0.5483, -3.046, 0.5663, -3.046, 0.588, -2.365, 0.588, -2.273, 0.5266, -2.273, 0.5266, -2.365, 0.5483, -2.333, 0.5483, -2.306, 0.5663, -2.306, 0.5663, -2.333, 0.5772, -2.334, 0.5158, -2.334, 0.5375, -3.046, 0.5555, -3.046, 0.5772, -2.334, 0.6385, -2.334, 0.6169, -3.046, 0.5988, -3.046, 0.588, -2.334, 0.6494, -2.334, 0.6277, -3.046, 0.6097, -3.046, 0.5772, -2.334, 0.6385, -2.334, 0.6385, -2.426, 0.5772, -2.426, 0.588, -2.334, 0.6494, -2.334, 0.6494, -2.426, 0.588, -2.426, 0.5772, -2.334, 0.5158, -2.334, 0.5158, -2.426, 0.5772, -2.426, 0.588, -2.334, 0.5266, -2.334, 0.5266, -2.426, 0.588, -2.426, 0.588, -2.334, 0.5266, -2.334, 0.5483, -3.046, 0.5663, -3.046, 0.588, -2.365, 0.588, -2.273, 0.5266, -2.273, 0.5266, -2.365, 0.5483, -2.333, 0.5483, -2.306, 0.5663, -2.306, 0.5663, -2.333, 0.5772, -2.334, 0.5158, -2.334, 0.5375, -3.046, 0.5555, -3.046, 0.5772, -2.334, 0.6385, -2.334, 0.6169, -3.046, 0.5988, -3.046, 0.588, -2.334, 0.6494, -2.334, 0.6277, -3.046, 0.6097, -3.046])
_ca = me_circle_003.color_attributes.new('Col', 'BYTE_COLOR', 'CORNER')
_ca.data.foreach_set('color', [1.0, 1.0, 1.0, 1.0, 1.0, 1.0, 1.0, 1.0, 1.0, 1.0, 1.0, 1.0, 1.0, 1.0, 1.0, 1.0, 1.0, 1.0, 1.0, 1.0, 1.0, 1.0, 1.0, 1.0, 1.0, 1.0, 1.0, 1.0, 1.0, 1.0, 1.0, 1.0, 1.0, 1.0, 1.0, 1.0, 1.0, 1.0, 1.0, 1.0, 1.0, 1.0, 1.0, 1.0, 1.0, 1.0, 1.0, 1.0, 1.0, 1.0, 1.0, 1.0, 1.0, 1.0, 1.0, 1.0, 1.0, 1.0, 1.0, 1.0, 1.0, 1.0, 1.0, 1.0, 1.0, 1.0, 1.0, 1.0, 1.0, 1.0, 1.0, 1.0, 1.0, 1.0, 1.0, 1.0, 1.0, 1.0, 1.0, 1.0, 1.0, 1.0, 1.0, 1.0, 1.0, 1.0, 1.0, 1.0, 1.0, 1.0, 1.0, 1.0, 1.0, 1.0, 1.0, 1.0, 1.0, 1.0, 1.0, 1.0, 1.0, 1.0, 1.0, 1.0, 1.0, 1.0, 1.0, 1.0, 1.0, 1.0, 1.0, 1.0, 1.0, 1.0, 1.0, 1.0, 1.0, 1.0, 1.0, 1.0, 1.0, 1.0, 1.0, 1.0, 1.0, 1.0, 1.0, 1.0, 1.0, 1.0, 1.0, 1.0, 1.0, 1.0, 1.0, 1.0, 1.0, 1.0, 1.0, 1.0, 1.0, 1.0, 1.0, 1.0, 1.0, 1.0, 1.0, 1.0, 1.0, 1.0, 1.0, 1.0, 1.0, 1.0, 1.0, 1.0, 1.0, 1.0, 1.0, 1.0, 1.0, 1.0, 1.0, 1.0, 1.0, 1.0, 1.0, 1.0, 1.0, 1.0, 1.0, 1.0, 1.0, 1.0, 1.0, 1.0, 0.9911, 0.9911, 0.9911, 0.9961, 1.0, 1.0, 1.0, 1.0, 1.0, 1.0, 1.0, 1.0, 1.0, 1.0, 1.0, 1.0, 0.9911, 0.9911, 0.9911, 0.9961, 1.0, 1.0, 1.0, 1.0, 1.0, 1.0, 1.0, 1.0, 1.0, 1.0, 1.0, 1.0, 1.0, 1.0, 1.0, 1.0, 1.0, 1.0, 1.0, 1.0, 1.0, 1.0, 1.0, 1.0, 1.0, 1.0, 1.0, 1.0, 1.0, 1.0, 1.0, 1.0, 1.0, 1.0, 1.0, 1.0, 1.0, 1.0, 1.0, 1.0, 1.0, 1.0, 1.0, 1.0, 1.0, 1.0, 1.0, 1.0, 1.0, 1.0, 1.0, 1.0, 1.0, 1.0, 1.0, 1.0, 1.0, 1.0, 1.0, 1.0, 1.0, 1.0, 1.0, 1.0, 1.0, 1.0, 1.0, 1.0, 1.0, 1.0, 1.0, 1.0, 1.0, 1.0, 1.0, 1.0, 1.0, 1.0, 1.0, 1.0, 1.0, 1.0, 1.0, 1.0, 1.0, 1.0, 1.0, 1.0, 1.0, 1.0, 1.0, 1.0, 1.0, 1.0, 1.0, 1.0, 1.0, 1.0, 1.0, 1.0, 1.0, 1.0, 1.0, 1.0, 1.0, 1.0, 1.0, 1.0, 1.0, 1.0, 1.0, 1.0, 1.0, 1.0, 1.0, 1.0, 1.0, 1.0, 1.0, 1.0, 1.0, 1.0, 1.0, 1.0, 1.0, 1.0, 1.0, 1.0, 1.0, 1.0, 1.0, 1.0, 1.0, 1.0, 1.0, 1.0, 1.0, 1.0, 1.0, 1.0, 1.0, 1.0, 1.0, 1.0, 1.0, 1.0, 1.0, 1.0, 1.0, 1.0, 1.0, 1.0, 1.0, 1.0, 1.0, 1.0, 1.0, 1.0, 1.0, 1.0, 0.9911, 0.9911, 0.9911, 0.9961, 1.0, 1.0, 1.0, 1.0, 1.0, 1.0, 1.0, 1.0, 1.0, 1.0, 1.0, 1.0, 1.0, 1.0, 1.0, 1.0, 0.9911, 0.9911, 0.9911, 0.9961, 1.0, 1.0, 1.0, 1.0, 1.0, 1.0, 1.0, 1.0, 1.0, 1.0, 1.0, 1.0, 1.0, 1.0, 1.0, 1.0, 1.0, 1.0, 1.0, 1.0, 1.0, 1.0, 1.0, 1.0, 1.0, 1.0, 1.0, 1.0, 1.0, 1.0, 1.0, 1.0, 1.0, 1.0, 1.0, 1.0, 0.9911, 0.9911, 0.9911, 0.9961, 1.0, 1.0, 1.0, 1.0, 1.0, 1.0, 1.0, 1.0, 1.0, 1.0, 1.0, 1.0, 1.0, 1.0, 1.0, 1.0, 1.0, 1.0, 1.0, 1.0, 1.0, 1.0, 1.0, 1.0, 1.0, 1.0, 1.0, 1.0, 1.0, 1.0, 1.0, 1.0, 1.0, 1.0, 1.0, 1.0, 1.0, 1.0, 1.0, 1.0, 1.0, 1.0, 1.0, 1.0, 1.0, 1.0, 1.0, 1.0, 1.0, 1.0, 1.0, 1.0, 1.0, 1.0, 1.0, 1.0, 1.0, 1.0, 1.0, 1.0, 1.0, 1.0, 1.0, 1.0, 1.0, 1.0, 1.0, 1.0, 1.0, 1.0, 1.0, 1.0, 0.9911, 0.9911, 0.9911, 0.9961, 1.0, 1.0, 1.0, 1.0, 1.0, 1.0, 1.0, 1.0, 1.0, 1.0, 1.0, 1.0, 0.9911, 0.9911, 0.9911, 0.9961, 1.0, 1.0, 1.0, 1.0, 1.0, 1.0, 1.0, 1.0, 1.0, 1.0, 1.0, 1.0, 1.0, 1.0, 1.0, 1.0, 1.0, 1.0, 1.0, 1.0, 1.0, 1.0, 1.0, 1.0, 1.0, 1.0, 1.0, 1.0, 1.0, 1.0, 1.0, 1.0, 0.9911, 0.9911, 0.9911, 0.9961, 1.0, 1.0, 1.0, 1.0, 1.0, 1.0, 1.0, 1.0, 1.0, 1.0, 1.0, 1.0, 1.0, 1.0, 1.0, 1.0, 1.0, 1.0, 1.0, 1.0, 1.0, 1.0, 1.0, 1.0, 0.9911, 0.9911, 0.9911, 0.9961, 0.9911, 0.9911, 0.9911, 0.9961, 1.0, 1.0, 1.0, 1.0, 1.0, 1.0, 1.0, 1.0, 1.0, 1.0, 1.0, 1.0, 1.0, 1.0, 1.0, 1.0, 0.9911, 0.9911, 0.9911, 0.9961, 1.0, 1.0, 1.0, 1.0, 1.0, 1.0, 1.0, 1.0, 0.9911, 0.9911, 0.9911, 0.9961, 1.0, 1.0, 1.0, 1.0, 1.0, 1.0, 1.0, 1.0, 1.0, 1.0, 1.0, 1.0, 1.0, 1.0, 1.0, 1.0, 0.9911, 0.9911, 0.9911, 0.9961, 0.9911, 0.9911, 0.9911, 0.9961, 1.0, 1.0, 1.0, 1.0, 1.0, 1.0, 1.0, 1.0, 1.0, 1.0, 1.0, 1.0, 0.9911, 0.9911, 0.9911, 0.9961, 1.0, 1.0, 1.0, 1.0, 0.9911, 0.9911, 0.9911, 0.9961, 0.9911, 0.9911, 0.9911, 0.9961, 1.0, 1.0, 1.0, 1.0, 1.0, 1.0, 1.0, 1.0, 1.0, 1.0, 1.0, 1.0, 1.0, 1.0, 1.0, 1.0, 1.0, 1.0, 1.0, 1.0, 1.0, 1.0, 1.0, 1.0, 1.0, 1.0, 1.0, 1.0, 1.0, 1.0, 1.0, 1.0, 1.0, 1.0, 1.0, 1.0, 1.0, 1.0, 1.0, 1.0, 1.0, 1.0, 1.0, 1.0, 1.0, 1.0, 1.0, 1.0, 1.0, 1.0, 1.0, 1.0, 0.9911, 0.9911, 0.9911, 0.9961, 1.0, 1.0, 1.0, 1.0, 1.0, 1.0, 1.0, 1.0, 1.0, 1.0, 1.0, 1.0, 0.9911, 0.9911, 0.9911, 0.9961, 1.0, 1.0, 1.0, 1.0, 0.9911, 0.9911, 0.9911, 0.9961, 1.0, 1.0, 1.0, 1.0, 1.0, 1.0, 1.0, 1.0, 1.0, 1.0, 1.0, 1.0, 1.0, 1.0, 1.0, 1.0, 0.9911, 0.9911, 0.9911, 0.9961, 1.0, 1.0, 1.0, 1.0, 1.0, 1.0, 1.0, 1.0, 1.0, 1.0, 1.0, 1.0, 1.0, 1.0, 1.0, 1.0, 1.0, 1.0, 1.0, 1.0, 1.0, 1.0, 1.0, 1.0, 1.0, 1.0, 1.0, 1.0, 1.0, 1.0, 1.0, 1.0, 1.0, 1.0, 1.0, 1.0, 1.0, 1.0, 1.0, 1.0, 1.0, 1.0, 1.0, 1.0, 1.0, 1.0, 1.0, 1.0, 1.0, 1.0, 1.0, 1.0, 1.0, 1.0, 1.0, 1.0, 0.9911, 0.9911, 0.9911, 0.9961, 0.9911, 0.9911, 0.9911, 0.9961, 1.0, 1.0, 1.0, 1.0, 1.0, 1.0, 1.0, 1.0, 1.0, 1.0, 1.0, 1.0, 1.0, 1.0, 1.0, 1.0, 0.9911, 0.9911, 0.9911, 0.9961, 1.0, 1.0, 1.0, 1.0, 1.0, 1.0, 1.0, 1.0, 1.0, 1.0, 1.0, 1.0, 1.0, 1.0, 1.0, 1.0, 1.0, 1.0, 1.0, 1.0, 1.0, 1.0, 1.0, 1.0, 1.0, 1.0, 1.0, 1.0, 1.0, 1.0, 1.0, 1.0, 1.0, 1.0, 1.0, 1.0, 1.0, 1.0, 1.0, 1.0, 1.0, 1.0, 1.0, 1.0, 1.0, 1.0, 1.0, 1.0, 0.9911, 0.9911, 0.9911, 0.9961, 1.0, 1.0, 1.0, 1.0, 1.0, 1.0, 1.0, 1.0, 1.0, 1.0, 1.0, 1.0, 1.0, 1.0, 1.0, 1.0, 1.0, 1.0, 1.0, 1.0, 1.0, 1.0, 1.0, 1.0, 1.0, 1.0, 1.0, 1.0, 0.9911, 0.9911, 0.9911, 0.9961, 1.0, 1.0, 1.0, 1.0, 1.0, 1.0, 1.0, 1.0, 1.0, 1.0, 1.0, 1.0, 1.0, 1.0, 1.0, 1.0, 1.0, 1.0, 1.0, 1.0, 1.0, 1.0, 1.0, 1.0, 1.0, 1.0, 1.0, 1.0, 1.0, 1.0, 1.0, 1.0, 1.0, 1.0, 1.0, 1.0, 1.0, 1.0, 1.0, 1.0, 1.0, 1.0, 1.0, 1.0, 1.0, 1.0, 1.0, 1.0, 1.0, 1.0, 1.0, 1.0, 1.0, 1.0, 1.0, 1.0, 1.0, 1.0, 1.0, 1.0, 1.0, 1.0, 1.0, 1.0, 1.0, 1.0, 1.0, 1.0, 1.0, 1.0, 1.0, 1.0, 0.9911, 0.9911, 0.9911, 0.9961, 1.0, 1.0, 1.0, 1.0, 1.0, 1.0, 1.0, 1.0, 1.0, 1.0, 1.0, 1.0, 1.0, 1.0, 1.0, 1.0, 1.0, 1.0, 1.0, 1.0, 1.0, 1.0, 1.0, 1.0, 1.0, 1.0, 1.0, 1.0, 1.0, 1.0, 1.0, 1.0, 0.9911, 0.9911, 0.9911, 0.9961, 1.0, 1.0, 1.0, 1.0, 1.0, 1.0, 1.0, 1.0, 0.9911, 0.9911, 0.9911, 0.9961, 0.9911, 0.9911, 0.9911, 0.9961, 1.0, 1.0, 1.0, 1.0, 1.0, 1.0, 1.0, 1.0, 0.9911, 0.9911, 0.9911, 0.9961, 1.0, 1.0, 1.0, 1.0, 1.0, 1.0, 1.0, 1.0, 1.0, 1.0, 1.0, 1.0, 1.0, 1.0, 1.0, 1.0, 1.0, 1.0, 1.0, 1.0, 1.0, 1.0, 1.0, 1.0, 1.0, 1.0, 1.0, 1.0, 1.0, 1.0, 1.0, 1.0, 1.0, 1.0, 1.0, 1.0, 1.0, 1.0, 1.0, 1.0, 1.0, 1.0, 1.0, 1.0, 1.0, 1.0, 1.0, 1.0, 1.0, 1.0, 1.0, 1.0, 1.0, 1.0, 1.0, 1.0, 1.0, 1.0, 1.0, 1.0, 1.0, 1.0, 1.0, 1.0, 1.0, 1.0, 1.0, 1.0, 1.0, 1.0, 1.0, 1.0, 1.0, 1.0, 1.0, 1.0, 1.0, 1.0, 1.0, 1.0, 1.0, 1.0, 1.0, 1.0, 1.0, 1.0, 1.0, 1.0, 1.0, 1.0, 1.0, 1.0, 1.0, 1.0, 1.0, 1.0, 1.0, 1.0, 1.0, 1.0, 1.0, 1.0, 1.0, 1.0, 1.0, 1.0, 1.0, 1.0, 1.0, 1.0, 1.0, 1.0, 1.0, 1.0, 1.0, 1.0, 1.0, 1.0, 1.0, 1.0, 1.0, 1.0, 1.0, 1.0, 1.0, 1.0, 1.0, 1.0, 1.0, 1.0, 1.0, 1.0, 1.0, 1.0, 1.0, 1.0, 1.0, 1.0, 1.0, 1.0, 1.0, 1.0, 1.0, 1.0, 1.0, 1.0, 1.0, 1.0, 1.0, 1.0, 1.0, 1.0, 1.0, 1.0, 1.0, 1.0, 1.0, 1.0, 1.0, 1.0, 1.0, 1.0, 1.0, 1.0, 1.0, 1.0, 1.0, 1.0, 1.0, 1.0, 1.0, 1.0, 1.0, 1.0, 1.0, 1.0, 1.0, 1.0, 1.0, 1.0, 1.0, 1.0, 1.0, 1.0, 1.0, 1.0, 1.0, 1.0, 1.0, 1.0, 1.0, 1.0, 1.0, 1.0, 1.0, 1.0, 1.0, 1.0, 1.0, 1.0, 1.0, 1.0, 1.0, 1.0, 1.0, 1.0, 1.0, 1.0, 1.0, 1.0, 1.0, 1.0, 1.0, 1.0, 1.0, 1.0, 1.0, 1.0, 1.0, 1.0, 1.0, 1.0, 1.0, 1.0, 1.0, 1.0, 1.0, 1.0, 1.0, 1.0, 1.0, 1.0, 1.0, 1.0, 1.0, 1.0, 1.0, 1.0, 1.0, 1.0, 1.0, 1.0, 1.0, 1.0, 1.0, 1.0, 1.0, 1.0, 1.0, 1.0, 1.0, 1.0, 1.0, 1.0, 1.0, 1.0, 1.0, 1.0, 1.0, 1.0, 1.0, 1.0, 1.0, 1.0, 1.0, 1.0, 1.0, 1.0, 1.0, 1.0, 1.0, 1.0, 1.0, 1.0, 1.0, 1.0, 1.0, 1.0, 1.0, 1.0, 1.0, 1.0, 1.0, 1.0, 1.0, 1.0, 1.0, 1.0, 1.0, 1.0, 1.0, 1.0, 1.0, 1.0, 1.0, 1.0, 1.0, 1.0, 1.0, 1.0, 1.0, 1.0, 1.0, 1.0, 1.0, 1.0, 1.0, 1.0, 1.0, 1.0, 1.0, 1.0, 1.0, 1.0, 1.0, 1.0, 1.0, 1.0, 1.0, 1.0, 1.0, 1.0, 1.0, 1.0, 1.0, 1.0, 1.0, 1.0, 1.0, 1.0, 1.0, 1.0, 1.0, 1.0, 1.0, 1.0, 1.0, 1.0, 1.0, 1.0, 1.0, 1.0, 1.0, 1.0, 1.0, 1.0, 1.0, 1.0, 1.0, 1.0, 1.0, 1.0, 1.0, 1.0, 1.0, 1.0, 1.0, 1.0, 1.0, 1.0, 1.0, 1.0, 1.0, 1.0, 1.0, 1.0, 1.0, 1.0, 1.0, 1.0, 1.0, 1.0, 1.0, 1.0, 1.0, 1.0, 1.0, 1.0, 1.0, 1.0, 1.0, 1.0, 1.0, 1.0, 1.0, 1.0, 1.0, 1.0, 1.0, 1.0, 1.0, 1.0, 1.0, 1.0, 1.0, 1.0, 1.0, 1.0, 1.0, 1.0, 1.0, 1.0, 1.0, 1.0, 1.0, 1.0, 1.0, 1.0, 1.0, 1.0, 1.0, 1.0, 1.0, 1.0, 1.0, 1.0, 1.0, 1.0, 1.0, 1.0, 1.0, 1.0, 1.0, 1.0, 1.0, 1.0, 1.0, 1.0, 1.0, 1.0, 1.0, 1.0, 1.0, 1.0, 1.0, 1.0, 1.0, 1.0, 1.0, 1.0, 1.0, 1.0, 1.0, 1.0, 1.0, 1.0, 1.0, 1.0, 1.0, 1.0, 1.0, 1.0, 1.0, 1.0, 1.0, 1.0, 1.0, 1.0, 1.0, 1.0, 1.0, 1.0, 1.0, 1.0, 1.0, 1.0, 1.0, 1.0, 1.0, 1.0, 1.0, 1.0, 1.0, 1.0, 1.0, 1.0, 1.0, 1.0, 1.0, 1.0, 1.0, 1.0, 1.0, 1.0, 1.0, 1.0, 1.0, 1.0, 1.0, 1.0, 1.0, 1.0, 1.0, 1.0, 1.0, 1.0, 1.0, 1.0, 1.0, 1.0, 1.0, 1.0, 1.0, 1.0, 1.0, 1.0, 1.0, 1.0, 1.0, 1.0, 1.0, 1.0, 1.0, 1.0, 1.0, 1.0, 1.0, 1.0, 1.0, 1.0, 1.0, 1.0, 1.0, 1.0, 1.0, 1.0, 1.0, 1.0, 1.0, 1.0, 1.0, 1.0, 1.0, 1.0, 1.0, 1.0, 1.0, 1.0, 1.0, 1.0, 1.0, 1.0, 1.0, 1.0, 1.0, 1.0, 1.0, 1.0, 1.0, 1.0, 1.0, 1.0, 1.0, 1.0, 1.0, 1.0, 1.0, 1.0, 1.0, 1.0, 1.0, 1.0, 1.0, 1.0, 1.0, 1.0, 1.0, 1.0, 1.0, 1.0, 1.0, 1.0, 1.0, 1.0, 1.0, 1.0, 1.0, 1.0, 1.0, 1.0, 1.0, 1.0, 1.0, 1.0, 1.0, 1.0, 1.0, 1.0, 1.0, 1.0, 1.0, 1.0, 1.0, 1.0, 1.0, 1.0, 1.0, 1.0, 1.0, 1.0, 1.0, 1.0, 1.0, 1.0, 1.0, 1.0, 1.0, 1.0, 1.0, 1.0, 1.0, 1.0, 1.0, 1.0, 1.0, 1.0, 1.0, 1.0, 1.0, 1.0, 1.0, 1.0, 1.0, 1.0, 1.0, 1.0, 1.0, 1.0, 1.0, 1.0, 1.0, 1.0, 1.0, 1.0, 1.0, 1.0, 1.0, 1.0, 1.0, 1.0, 1.0, 1.0, 1.0, 1.0, 1.0, 1.0, 1.0, 1.0, 1.0, 1.0, 1.0, 1.0, 1.0, 1.0, 1.0, 1.0, 1.0, 1.0, 1.0, 1.0, 1.0, 1.0, 1.0, 1.0, 1.0, 1.0, 1.0, 1.0, 1.0, 1.0, 1.0, 1.0, 1.0, 1.0, 1.0, 1.0, 1.0, 1.0, 1.0, 1.0, 1.0, 1.0, 1.0, 1.0, 1.0, 1.0, 1.0, 1.0, 1.0, 1.0, 1.0, 1.0, 1.0, 1.0, 1.0, 1.0, 1.0, 1.0, 1.0, 1.0, 1.0, 1.0, 1.0, 1.0, 1.0, 1.0, 1.0, 1.0, 1.0, 1.0, 1.0, 1.0, 1.0, 1.0, 1.0, 1.0, 1.0, 1.0, 1.0, 1.0, 1.0, 1.0, 1.0, 1.0, 1.0, 1.0, 1.0, 1.0, 1.0, 1.0, 1.0, 1.0, 1.0, 1.0, 1.0, 1.0, 1.0, 1.0, 1.0, 1.0, 1.0, 1.0, 1.0, 1.0, 1.0, 1.0, 1.0, 1.0, 1.0, 1.0, 1.0, 1.0, 1.0, 1.0, 1.0, 1.0, 1.0, 1.0, 1.0, 1.0, 1.0, 1.0, 1.0, 1.0, 1.0, 1.0, 1.0, 1.0, 1.0, 1.0, 1.0, 1.0, 1.0, 1.0, 1.0, 1.0, 1.0, 1.0, 1.0, 1.0, 1.0, 1.0, 1.0, 1.0, 1.0, 1.0, 1.0, 1.0, 1.0, 1.0, 1.0, 1.0, 1.0, 1.0, 1.0, 1.0, 1.0, 1.0, 1.0, 1.0, 1.0, 1.0, 1.0, 1.0, 1.0, 1.0, 1.0, 1.0, 1.0, 1.0, 1.0, 1.0, 1.0, 1.0, 1.0, 1.0, 1.0, 1.0, 1.0, 1.0, 1.0, 1.0, 1.0, 1.0, 1.0, 1.0, 1.0, 1.0, 1.0, 1.0, 1.0, 1.0, 1.0, 1.0, 1.0, 1.0, 1.0, 1.0, 1.0, 1.0, 1.0, 1.0, 1.0, 1.0, 1.0, 1.0, 1.0, 1.0, 1.0, 1.0, 1.0, 1.0, 1.0, 1.0, 1.0, 1.0, 1.0, 1.0, 1.0, 1.0, 1.0, 1.0, 1.0, 1.0, 1.0, 1.0, 1.0, 1.0, 1.0, 1.0, 1.0, 1.0, 1.0, 1.0, 1.0, 1.0, 1.0, 1.0, 1.0, 1.0, 1.0, 1.0, 1.0, 1.0, 1.0, 1.0, 1.0, 1.0, 1.0, 1.0, 1.0, 1.0, 1.0, 1.0, 1.0, 1.0, 1.0, 1.0, 1.0, 1.0, 1.0, 1.0, 1.0, 1.0, 1.0, 1.0, 1.0, 1.0, 1.0, 1.0, 1.0, 1.0, 1.0, 1.0, 1.0, 1.0, 1.0, 1.0, 1.0, 1.0, 1.0, 1.0, 1.0, 1.0, 1.0, 1.0, 1.0, 1.0, 1.0, 1.0, 1.0, 1.0, 1.0, 1.0, 1.0, 1.0, 1.0, 1.0, 1.0, 1.0, 1.0, 1.0, 1.0, 1.0, 1.0, 1.0, 1.0, 1.0, 1.0, 1.0, 1.0, 1.0, 1.0, 1.0, 1.0, 1.0, 1.0, 1.0, 1.0, 1.0, 1.0, 1.0, 1.0, 1.0, 1.0, 1.0, 1.0, 1.0, 1.0, 1.0, 1.0, 1.0, 1.0, 1.0, 1.0, 1.0, 1.0, 1.0, 1.0, 1.0, 1.0, 1.0, 1.0, 1.0, 1.0, 1.0, 1.0, 1.0, 1.0, 1.0, 1.0, 1.0, 1.0, 1.0, 1.0, 1.0, 1.0, 1.0, 1.0, 1.0, 1.0, 1.0, 1.0, 1.0, 1.0, 1.0, 1.0, 1.0, 1.0, 1.0, 1.0, 1.0, 1.0, 1.0, 1.0, 1.0, 1.0, 1.0, 1.0, 1.0, 1.0, 1.0, 1.0, 1.0, 1.0, 1.0, 1.0, 1.0, 1.0, 1.0, 1.0, 1.0, 1.0, 1.0, 1.0, 1.0, 1.0, 1.0, 1.0, 1.0, 1.0, 1.0, 1.0, 1.0, 1.0, 1.0, 1.0, 1.0, 1.0, 1.0, 1.0, 1.0, 1.0, 1.0, 1.0, 1.0, 1.0, 1.0, 1.0, 1.0, 1.0, 1.0, 1.0, 1.0, 1.0, 1.0, 1.0, 1.0, 1.0, 1.0, 1.0, 1.0, 1.0, 1.0, 1.0, 1.0, 1.0, 1.0, 1.0, 1.0, 1.0, 1.0, 1.0, 1.0, 1.0, 1.0, 1.0, 1.0, 1.0, 1.0, 1.0, 1.0, 1.0, 1.0, 1.0, 1.0, 1.0, 1.0, 1.0, 1.0, 1.0, 1.0, 1.0, 1.0, 1.0, 1.0, 1.0, 1.0, 1.0, 1.0, 1.0, 1.0, 1.0, 1.0, 1.0, 1.0, 1.0, 1.0, 1.0, 1.0, 1.0, 1.0, 1.0, 1.0, 1.0, 1.0, 1.0, 1.0, 1.0, 1.0, 1.0, 1.0, 1.0, 1.0, 1.0, 1.0, 1.0, 1.0, 1.0, 1.0, 1.0, 1.0, 1.0, 1.0, 1.0, 1.0, 1.0, 1.0, 1.0, 1.0, 1.0, 1.0, 1.0, 1.0, 1.0, 1.0, 1.0, 1.0, 1.0, 1.0, 1.0, 1.0, 1.0, 1.0, 1.0, 1.0, 1.0, 1.0, 1.0, 1.0, 1.0, 1.0, 1.0, 1.0, 1.0, 1.0, 1.0, 1.0, 1.0, 1.0, 1.0, 1.0, 1.0, 1.0, 1.0, 1.0, 1.0, 1.0, 1.0, 1.0, 1.0, 1.0, 1.0, 1.0, 1.0, 1.0, 1.0, 1.0, 1.0, 1.0, 1.0, 1.0, 1.0, 1.0, 1.0, 1.0, 1.0, 1.0, 1.0, 1.0, 1.0, 1.0, 1.0, 1.0, 1.0, 1.0, 1.0, 1.0, 1.0, 1.0, 1.0, 1.0, 1.0, 1.0, 1.0, 1.0, 1.0, 1.0, 1.0, 1.0, 1.0, 1.0, 1.0, 1.0, 1.0, 1.0, 1.0, 1.0, 1.0, 1.0, 1.0, 1.0, 1.0, 1.0, 1.0, 1.0, 1.0, 1.0, 1.0, 1.0, 1.0, 1.0, 1.0, 1.0, 1.0, 1.0, 1.0, 1.0, 1.0, 1.0, 1.0, 1.0, 1.0, 1.0, 1.0, 1.0, 1.0, 1.0, 1.0, 1.0, 1.0, 1.0, 1.0, 1.0, 1.0, 1.0, 1.0, 1.0, 1.0, 1.0, 1.0, 1.0, 1.0, 1.0, 1.0, 1.0, 1.0, 1.0, 1.0, 1.0, 1.0, 1.0, 1.0, 1.0, 1.0, 1.0, 1.0, 1.0, 1.0, 1.0, 1.0, 1.0, 1.0, 1.0, 1.0, 1.0, 1.0, 1.0, 1.0, 1.0, 1.0, 1.0, 1.0, 1.0, 1.0, 1.0, 1.0, 1.0, 1.0, 1.0, 1.0, 1.0, 1.0, 1.0, 1.0, 1.0, 1.0, 1.0, 1.0, 1.0, 1.0, 1.0, 1.0, 1.0, 1.0, 1.0, 1.0, 1.0, 1.0, 1.0, 1.0, 1.0, 1.0, 1.0, 1.0, 1.0, 1.0, 1.0, 1.0, 1.0, 1.0, 1.0, 1.0, 1.0, 1.0, 1.0, 1.0, 1.0, 1.0, 1.0, 1.0, 1.0, 1.0, 1.0, 1.0, 1.0, 1.0, 1.0, 1.0, 1.0, 1.0, 1.0, 1.0, 1.0, 1.0, 1.0, 1.0, 1.0, 1.0, 1.0, 1.0, 1.0, 1.0, 1.0, 1.0, 1.0, 1.0, 1.0, 1.0, 1.0, 1.0, 1.0, 1.0, 1.0, 1.0, 1.0, 1.0, 1.0, 1.0, 1.0, 1.0, 1.0, 1.0, 1.0, 1.0, 1.0, 1.0, 1.0, 1.0, 1.0, 1.0, 1.0, 1.0, 1.0, 1.0, 1.0, 1.0, 1.0, 1.0, 1.0, 1.0, 1.0, 1.0, 1.0, 1.0, 1.0, 1.0, 1.0, 1.0, 1.0, 1.0, 1.0, 1.0, 1.0, 1.0, 1.0, 1.0, 1.0, 1.0, 1.0, 1.0, 1.0, 1.0, 1.0, 1.0, 1.0, 1.0, 1.0, 1.0, 1.0, 1.0, 1.0, 1.0, 1.0, 1.0, 1.0, 1.0, 1.0, 1.0, 1.0, 1.0, 1.0, 1.0, 1.0, 1.0, 1.0, 1.0, 1.0, 1.0, 1.0, 1.0, 1.0, 1.0, 1.0, 1.0, 1.0, 1.0, 1.0, 1.0, 1.0, 1.0, 1.0, 1.0, 1.0, 1.0, 1.0, 1.0, 1.0, 1.0, 1.0, 1.0, 1.0, 1.0, 1.0, 1.0, 1.0, 1.0, 1.0, 1.0, 1.0, 1.0, 1.0, 1.0, 1.0, 1.0, 1.0, 1.0, 1.0, 1.0, 1.0, 1.0, 1.0, 1.0, 1.0, 1.0, 1.0, 1.0, 1.0, 1.0, 1.0, 1.0, 1.0, 1.0, 1.0, 1.0, 1.0, 1.0, 1.0, 1.0, 1.0, 1.0, 1.0, 1.0, 1.0, 1.0, 1.0, 1.0, 1.0, 1.0, 1.0, 1.0, 1.0, 1.0, 1.0, 1.0, 1.0, 1.0, 1.0, 1.0, 1.0, 1.0, 1.0, 1.0, 1.0, 1.0, 1.0, 1.0, 1.0, 1.0, 1.0, 1.0, 1.0, 1.0, 1.0, 1.0, 1.0, 1.0, 1.0, 1.0, 1.0, 1.0, 1.0, 1.0, 1.0, 1.0, 1.0, 1.0, 1.0, 1.0, 1.0, 1.0, 1.0, 1.0, 1.0, 1.0, 1.0, 1.0, 1.0, 1.0, 1.0, 1.0, 1.0, 1.0, 1.0, 1.0, 1.0, 1.0, 1.0, 1.0, 1.0, 1.0, 1.0, 1.0, 1.0, 1.0, 1.0, 1.0, 1.0, 1.0, 1.0, 1.0, 1.0, 1.0, 1.0, 1.0, 1.0, 1.0, 1.0, 1.0, 1.0, 1.0, 1.0, 1.0, 1.0, 1.0, 1.0, 1.0, 1.0, 1.0, 1.0, 1.0, 1.0, 1.0, 1.0, 1.0, 1.0, 1.0, 1.0, 1.0, 1.0, 1.0, 1.0, 1.0, 1.0, 1.0, 1.0, 1.0, 1.0, 1.0, 1.0, 1.0, 1.0, 1.0, 1.0, 1.0, 1.0, 1.0, 1.0, 1.0, 1.0, 1.0, 1.0, 1.0, 1.0, 1.0, 1.0, 1.0, 1.0, 1.0, 1.0, 1.0, 1.0, 1.0, 1.0, 1.0, 1.0, 1.0, 1.0, 1.0, 1.0, 1.0, 1.0, 1.0, 1.0, 1.0, 1.0, 1.0, 1.0, 1.0, 1.0, 1.0, 1.0, 1.0, 1.0, 1.0, 1.0, 1.0, 1.0, 1.0, 1.0, 1.0, 1.0, 1.0, 1.0, 1.0, 1.0, 1.0, 1.0, 1.0, 1.0, 1.0, 1.0, 1.0, 1.0, 1.0, 1.0, 1.0, 1.0, 1.0, 1.0, 1.0, 1.0, 1.0, 1.0, 1.0, 1.0, 1.0, 1.0, 1.0, 1.0, 1.0, 1.0, 1.0, 1.0, 1.0, 1.0, 1.0, 1.0, 1.0, 1.0, 1.0, 1.0, 1.0, 1.0, 1.0, 1.0, 1.0, 1.0, 1.0, 1.0, 1.0, 1.0, 1.0, 1.0, 1.0, 1.0, 1.0, 1.0, 1.0, 1.0, 1.0, 1.0, 1.0, 1.0, 1.0, 1.0, 1.0, 1.0, 1.0, 1.0, 1.0, 1.0, 1.0, 1.0, 1.0, 1.0, 1.0, 1.0, 1.0, 1.0, 1.0, 1.0, 1.0, 1.0, 1.0, 1.0, 1.0, 1.0, 1.0, 1.0, 1.0, 1.0, 1.0, 1.0, 1.0, 1.0, 1.0, 1.0, 1.0, 1.0, 1.0, 1.0, 1.0, 1.0, 1.0, 1.0, 1.0, 1.0, 1.0, 1.0, 1.0, 1.0, 1.0, 1.0, 1.0, 1.0, 1.0, 1.0, 1.0, 1.0, 1.0, 1.0, 1.0, 1.0, 1.0, 1.0, 1.0, 1.0, 1.0, 1.0, 1.0, 1.0, 1.0, 1.0, 1.0, 1.0, 1.0, 1.0, 1.0, 1.0, 1.0, 1.0, 1.0, 1.0, 1.0, 1.0, 1.0, 1.0, 1.0, 1.0, 1.0, 1.0, 1.0, 1.0, 1.0, 1.0, 1.0, 1.0, 1.0, 1.0, 1.0, 1.0, 1.0, 1.0, 1.0, 1.0, 1.0, 1.0, 1.0, 1.0, 1.0, 1.0, 1.0, 1.0, 1.0, 1.0, 1.0, 1.0, 1.0, 1.0, 1.0, 1.0, 1.0, 1.0, 1.0, 1.0, 1.0, 1.0, 1.0, 1.0, 1.0, 1.0, 1.0, 1.0, 1.0, 1.0, 1.0, 1.0, 1.0, 1.0, 1.0, 1.0, 1.0, 1.0, 1.0, 1.0, 1.0, 1.0, 1.0, 1.0, 1.0, 1.0, 1.0, 1.0, 1.0, 1.0, 1.0, 1.0, 1.0, 1.0, 1.0, 1.0, 1.0, 1.0, 1.0, 1.0, 1.0, 1.0, 1.0, 1.0, 1.0, 1.0, 1.0, 1.0, 1.0, 1.0, 1.0, 1.0, 1.0, 1.0, 1.0, 1.0, 1.0, 1.0, 1.0, 1.0, 1.0, 1.0, 1.0, 1.0, 1.0, 1.0, 1.0, 1.0, 1.0, 1.0, 1.0, 1.0, 1.0, 1.0, 1.0, 1.0, 1.0, 1.0, 1.0, 1.0, 1.0, 1.0, 1.0, 1.0, 1.0, 1.0, 1.0, 1.0, 1.0, 1.0, 1.0, 1.0, 1.0, 1.0, 1.0, 1.0, 1.0, 1.0, 1.0, 1.0, 1.0, 1.0, 1.0, 1.0, 1.0, 1.0, 1.0, 1.0, 1.0, 1.0, 1.0, 1.0, 1.0, 1.0, 1.0, 1.0, 1.0, 1.0, 1.0, 1.0, 1.0, 1.0, 1.0, 1.0, 1.0, 1.0, 1.0, 1.0, 1.0, 1.0, 1.0, 1.0, 1.0, 1.0, 1.0, 1.0, 1.0, 1.0, 1.0, 1.0, 1.0, 1.0, 1.0, 1.0, 1.0, 1.0, 1.0, 1.0, 1.0, 1.0, 1.0, 1.0, 1.0, 1.0, 1.0, 1.0, 1.0, 1.0, 1.0, 1.0, 1.0, 1.0, 1.0, 1.0, 1.0, 1.0, 1.0, 1.0, 1.0, 1.0, 1.0, 1.0, 1.0, 1.0, 1.0, 1.0, 1.0, 1.0, 1.0, 1.0, 1.0, 1.0, 1.0, 1.0, 1.0, 1.0, 1.0, 1.0, 1.0, 1.0, 1.0, 1.0, 1.0, 1.0, 1.0, 1.0, 1.0, 1.0, 1.0, 1.0, 1.0, 1.0, 1.0, 1.0, 1.0, 1.0, 1.0, 1.0, 1.0, 1.0, 1.0, 1.0, 1.0, 1.0, 1.0, 1.0, 1.0, 1.0, 1.0, 1.0, 1.0, 1.0, 1.0, 1.0, 1.0, 1.0, 1.0, 1.0, 1.0, 1.0, 1.0, 1.0, 1.0, 1.0, 1.0, 1.0, 1.0, 1.0, 1.0, 1.0, 1.0, 1.0, 1.0, 1.0, 1.0, 1.0, 1.0, 1.0, 1.0, 1.0, 1.0, 1.0, 1.0, 1.0, 1.0, 1.0, 1.0, 1.0, 1.0, 1.0, 1.0, 1.0, 1.0, 1.0, 1.0, 1.0, 1.0, 1.0, 1.0, 1.0, 1.0, 1.0, 1.0, 1.0, 1.0, 1.0, 1.0, 1.0, 1.0, 1.0, 1.0, 1.0, 1.0, 1.0, 1.0, 1.0, 1.0, 1.0, 1.0, 1.0, 1.0, 1.0, 1.0, 1.0, 1.0, 1.0, 1.0, 1.0, 1.0, 1.0, 1.0, 1.0, 1.0, 1.0, 1.0, 1.0, 1.0, 1.0, 1.0, 1.0, 1.0, 1.0, 1.0, 1.0, 1.0, 1.0, 1.0, 1.0, 1.0, 1.0, 1.0, 1.0, 1.0, 1.0, 1.0, 1.0, 1.0, 1.0, 1.0, 1.0, 1.0, 1.0, 1.0, 1.0, 1.0, 1.0, 1.0, 1.0, 1.0, 1.0, 1.0, 1.0, 1.0, 1.0, 1.0, 1.0, 1.0, 1.0, 1.0, 1.0, 1.0, 1.0, 1.0, 1.0, 1.0, 1.0, 1.0, 1.0, 1.0, 1.0, 1.0, 1.0, 1.0, 1.0, 1.0, 1.0, 1.0, 1.0, 1.0, 1.0, 1.0, 1.0, 1.0, 1.0, 1.0, 1.0, 1.0, 1.0, 1.0, 1.0, 1.0, 1.0, 1.0, 1.0, 1.0, 1.0, 1.0, 1.0, 1.0, 1.0, 1.0, 1.0, 1.0, 1.0, 1.0, 1.0, 1.0, 1.0, 1.0, 1.0, 1.0, 1.0, 1.0, 1.0, 1.0, 1.0, 1.0, 1.0, 1.0, 1.0, 1.0, 1.0, 1.0, 1.0, 1.0, 1.0, 1.0, 1.0, 1.0, 1.0, 1.0, 1.0, 1.0, 1.0, 1.0, 1.0, 1.0, 1.0, 1.0, 1.0, 1.0, 1.0, 1.0, 1.0, 1.0, 1.0, 1.0, 1.0, 1.0, 1.0, 1.0, 1.0, 1.0, 1.0, 1.0, 1.0, 1.0, 1.0, 1.0, 1.0, 1.0, 1.0, 1.0, 1.0, 1.0, 1.0, 1.0, 1.0, 1.0, 1.0, 1.0, 1.0, 1.0, 1.0, 1.0, 1.0, 1.0, 1.0, 1.0, 1.0, 1.0, 1.0, 1.0, 1.0, 1.0, 1.0, 1.0, 1.0, 1.0, 1.0, 1.0, 1.0, 1.0, 1.0, 1.0, 1.0, 1.0, 1.0, 1.0, 1.0, 1.0, 1.0, 1.0, 1.0, 1.0, 1.0, 1.0, 1.0, 1.0, 1.0, 1.0, 1.0, 1.0, 1.0, 1.0, 1.0, 1.0, 1.0, 1.0, 1.0, 1.0, 1.0, 1.0, 1.0, 1.0, 1.0, 1.0, 1.0, 1.0, 1.0, 1.0, 1.0, 1.0, 1.0, 1.0, 1.0, 1.0, 1.0, 1.0, 1.0, 1.0, 1.0, 1.0, 1.0, 1.0, 1.0, 1.0, 1.0, 1.0, 1.0, 1.0, 1.0, 1.0, 1.0, 1.0, 1.0, 1.0, 1.0, 1.0, 1.0, 1.0, 1.0, 1.0, 1.0, 1.0, 1.0, 1.0, 1.0, 1.0, 1.0, 1.0, 1.0, 1.0, 1.0, 1.0, 1.0, 1.0, 1.0, 1.0, 1.0, 1.0, 1.0, 1.0, 1.0, 1.0, 1.0, 1.0, 1.0, 1.0, 1.0, 1.0, 1.0, 1.0, 1.0, 1.0, 1.0, 1.0, 1.0, 1.0, 1.0, 1.0, 1.0, 1.0, 1.0, 1.0, 1.0, 1.0, 1.0, 1.0, 1.0, 1.0, 1.0, 1.0, 1.0, 1.0, 1.0, 1.0, 1.0, 1.0, 1.0, 1.0, 1.0, 1.0, 1.0, 1.0, 1.0, 1.0, 1.0, 1.0, 1.0, 1.0, 1.0, 1.0, 1.0, 1.0, 1.0, 1.0, 1.0, 1.0, 1.0, 1.0, 1.0, 1.0, 1.0, 1.0, 1.0, 1.0, 1.0, 1.0, 1.0, 1.0, 1.0, 1.0, 1.0, 1.0, 1.0, 1.0, 1.0, 1.0, 1.0, 1.0, 1.0, 1.0, 1.0, 1.0, 1.0, 1.0, 1.0, 1.0, 1.0, 1.0, 1.0, 1.0, 1.0, 1.0, 1.0, 1.0, 1.0, 1.0, 1.0, 1.0, 1.0, 1.0, 1.0, 1.0, 1.0, 1.0, 1.0, 1.0, 1.0, 1.0, 1.0, 1.0, 1.0, 1.0, 1.0, 1.0, 1.0, 1.0, 1.0, 1.0, 1.0, 1.0, 1.0, 1.0, 1.0, 1.0, 1.0, 1.0, 1.0, 1.0, 1.0, 1.0, 1.0, 1.0, 1.0, 1.0, 1.0, 1.0, 1.0, 1.0, 1.0, 1.0, 1.0, 1.0, 1.0, 1.0, 1.0, 1.0, 1.0, 1.0, 1.0, 1.0, 1.0, 1.0, 1.0, 1.0, 1.0, 1.0, 1.0, 1.0, 1.0, 1.0, 1.0, 1.0, 1.0, 1.0, 1.0, 1.0, 1.0, 1.0, 1.0, 1.0, 1.0, 1.0, 1.0, 1.0, 1.0, 1.0, 1.0, 1.0, 1.0, 1.0, 1.0, 1.0, 1.0, 1.0, 1.0, 1.0, 1.0, 1.0, 1.0, 1.0, 1.0, 1.0, 1.0, 1.0, 1.0, 1.0, 1.0, 1.0, 1.0, 1.0, 1.0, 1.0, 1.0, 1.0, 1.0, 1.0, 1.0, 1.0, 1.0, 1.0, 1.0, 1.0, 1.0, 1.0, 1.0, 1.0, 1.0, 1.0, 1.0, 1.0, 1.0, 1.0, 1.0, 1.0, 1.0, 1.0, 1.0, 1.0, 1.0, 1.0, 1.0, 1.0, 1.0, 1.0, 1.0, 1.0, 1.0, 1.0, 1.0, 1.0, 1.0, 1.0, 1.0, 1.0, 1.0, 1.0, 1.0, 1.0, 1.0, 1.0, 1.0, 1.0, 1.0])
me_circle_003.materials.append(mat_greek_windmill_walls)
me_circle_003.materials.append(mat_greek_windmill_blades)
me_circle_003.use_remesh_preserve_volume = False
me_circle_003.use_remesh_preserve_attributes = False
me_circle_003.use_mirror_vertex_groups = False
me_circle_003.update()

# ---- objects
ob_wall = bpy.data.objects.new('wall', me_circle_003)

# ---- transforms, parenting, visibility, modifiers, constraints
ob_wall.location = (0.005918, -0.006688, 0.01382)
ob_wall.lock_rotation = (True, False, False)
ob_wall.lineart.crease_threshold = 0.0

# ---- collection membership
col_collection_1.objects.link(ob_wall)

# ---- scene / render settings (as saved in the file)
scene.frame_start = 1; scene.frame_end = 250; scene.frame_set(58)
scene.render.engine = 'BLENDER_EEVEE_NEXT'
scene.render.resolution_percentage = 50
scene.render.dither_intensity = 0.0
scene.cycles.use_denoising = False
scene.cycles.samples = 10
scene.cycles.sampling_pattern = 'TABULATED_SOBOL'
scene.cycles.light_sampling_threshold = 0.0
scene.cycles.use_adaptive_sampling = False
scene.cycles.use_light_tree = False
scene.cycles.blur_glossy = 0.0
scene.cycles.pixel_filter_type = 'GAUSSIAN'
scene.cycles.sample_clamp_indirect = 0.0
scene.view_settings.view_transform = 'Standard'
bpy.context.view_layer.update()

# ---- added for rendering (the .blend has no active camera and no usable light): camera, sun
cam_auto = bpy.data.cameras.new('AutoCamera')
cam_auto.lens = 50.0
cam_auto.sensor_width = 36.0
cam_auto.clip_end = 1000.0
ob_auto_camera = bpy.data.objects.new('AutoCamera', cam_auto)
scene.collection.objects.link(ob_auto_camera)
ob_auto_camera.location = (2.99597, -3.1147, 2.33309)
ob_auto_camera.rotation_euler = (1.09748, -7.21219e-08, 0.694738)
scene.camera = ob_auto_camera
light_auto_sun = bpy.data.lights.new('AutoSun', 'SUN')
light_auto_sun.energy = 3.0
light_auto_sun.angle = 0.0523599
ob_auto_sun = bpy.data.objects.new('AutoSun', light_auto_sun)
scene.collection.objects.link(ob_auto_sun)
ob_auto_sun.rotation_euler = (0.872665, 0.174533, 0.523599)
bpy.context.view_layer.update()
